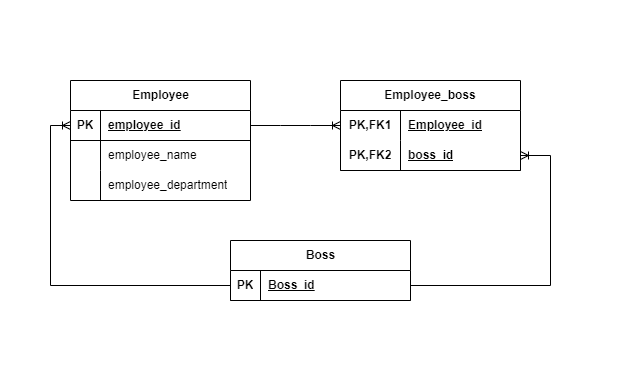

The diagram above was exported from draw.io. Its source (the exported page's mxGraphModel, read from the mxfile embedded in the PNG):
<mxGraphModel dx="1514" dy="831" grid="1" gridSize="10" guides="1" tooltips="1" connect="1" arrows="1" fold="1" page="1" pageScale="1" pageWidth="827" pageHeight="1169" math="0" shadow="0">
  <root>
    <mxCell id="0" />
    <mxCell id="1" parent="0" />
    <mxCell id="MLkWe6T9xC_OfCHJML5c-1" value="Employee" style="shape=table;startSize=30;container=1;collapsible=1;childLayout=tableLayout;fixedRows=1;rowLines=0;fontStyle=1;align=center;resizeLast=1;html=1;" vertex="1" parent="1">
      <mxGeometry x="70" y="80" width="180" height="120" as="geometry" />
    </mxCell>
    <mxCell id="MLkWe6T9xC_OfCHJML5c-2" value="" style="shape=tableRow;horizontal=0;startSize=0;swimlaneHead=0;swimlaneBody=0;fillColor=none;collapsible=0;dropTarget=0;points=[[0,0.5],[1,0.5]];portConstraint=eastwest;top=0;left=0;right=0;bottom=1;" vertex="1" parent="MLkWe6T9xC_OfCHJML5c-1">
      <mxGeometry y="30" width="180" height="30" as="geometry" />
    </mxCell>
    <mxCell id="MLkWe6T9xC_OfCHJML5c-3" value="PK" style="shape=partialRectangle;connectable=0;fillColor=none;top=0;left=0;bottom=0;right=0;fontStyle=1;overflow=hidden;whiteSpace=wrap;html=1;" vertex="1" parent="MLkWe6T9xC_OfCHJML5c-2">
      <mxGeometry width="30" height="30" as="geometry">
        <mxRectangle width="30" height="30" as="alternateBounds" />
      </mxGeometry>
    </mxCell>
    <mxCell id="MLkWe6T9xC_OfCHJML5c-4" value="employee_id" style="shape=partialRectangle;connectable=0;fillColor=none;top=0;left=0;bottom=0;right=0;align=left;spacingLeft=6;fontStyle=5;overflow=hidden;whiteSpace=wrap;html=1;" vertex="1" parent="MLkWe6T9xC_OfCHJML5c-2">
      <mxGeometry x="30" width="150" height="30" as="geometry">
        <mxRectangle width="150" height="30" as="alternateBounds" />
      </mxGeometry>
    </mxCell>
    <mxCell id="MLkWe6T9xC_OfCHJML5c-5" value="" style="shape=tableRow;horizontal=0;startSize=0;swimlaneHead=0;swimlaneBody=0;fillColor=none;collapsible=0;dropTarget=0;points=[[0,0.5],[1,0.5]];portConstraint=eastwest;top=0;left=0;right=0;bottom=0;" vertex="1" parent="MLkWe6T9xC_OfCHJML5c-1">
      <mxGeometry y="60" width="180" height="30" as="geometry" />
    </mxCell>
    <mxCell id="MLkWe6T9xC_OfCHJML5c-6" value="" style="shape=partialRectangle;connectable=0;fillColor=none;top=0;left=0;bottom=0;right=0;editable=1;overflow=hidden;whiteSpace=wrap;html=1;" vertex="1" parent="MLkWe6T9xC_OfCHJML5c-5">
      <mxGeometry width="30" height="30" as="geometry">
        <mxRectangle width="30" height="30" as="alternateBounds" />
      </mxGeometry>
    </mxCell>
    <mxCell id="MLkWe6T9xC_OfCHJML5c-7" value="employee_name" style="shape=partialRectangle;connectable=0;fillColor=none;top=0;left=0;bottom=0;right=0;align=left;spacingLeft=6;overflow=hidden;whiteSpace=wrap;html=1;" vertex="1" parent="MLkWe6T9xC_OfCHJML5c-5">
      <mxGeometry x="30" width="150" height="30" as="geometry">
        <mxRectangle width="150" height="30" as="alternateBounds" />
      </mxGeometry>
    </mxCell>
    <mxCell id="MLkWe6T9xC_OfCHJML5c-8" value="" style="shape=tableRow;horizontal=0;startSize=0;swimlaneHead=0;swimlaneBody=0;fillColor=none;collapsible=0;dropTarget=0;points=[[0,0.5],[1,0.5]];portConstraint=eastwest;top=0;left=0;right=0;bottom=0;" vertex="1" parent="MLkWe6T9xC_OfCHJML5c-1">
      <mxGeometry y="90" width="180" height="30" as="geometry" />
    </mxCell>
    <mxCell id="MLkWe6T9xC_OfCHJML5c-9" value="" style="shape=partialRectangle;connectable=0;fillColor=none;top=0;left=0;bottom=0;right=0;editable=1;overflow=hidden;whiteSpace=wrap;html=1;" vertex="1" parent="MLkWe6T9xC_OfCHJML5c-8">
      <mxGeometry width="30" height="30" as="geometry">
        <mxRectangle width="30" height="30" as="alternateBounds" />
      </mxGeometry>
    </mxCell>
    <mxCell id="MLkWe6T9xC_OfCHJML5c-10" value="employee_department" style="shape=partialRectangle;connectable=0;fillColor=none;top=0;left=0;bottom=0;right=0;align=left;spacingLeft=6;overflow=hidden;whiteSpace=wrap;html=1;" vertex="1" parent="MLkWe6T9xC_OfCHJML5c-8">
      <mxGeometry x="30" width="150" height="30" as="geometry">
        <mxRectangle width="150" height="30" as="alternateBounds" />
      </mxGeometry>
    </mxCell>
    <mxCell id="MLkWe6T9xC_OfCHJML5c-17" value="Employee_boss" style="shape=table;startSize=30;container=1;collapsible=1;childLayout=tableLayout;fixedRows=1;rowLines=0;fontStyle=1;align=center;resizeLast=1;html=1;whiteSpace=wrap;" vertex="1" parent="1">
      <mxGeometry x="340" y="80" width="180" height="90" as="geometry" />
    </mxCell>
    <mxCell id="MLkWe6T9xC_OfCHJML5c-18" value="" style="shape=tableRow;horizontal=0;startSize=0;swimlaneHead=0;swimlaneBody=0;fillColor=none;collapsible=0;dropTarget=0;points=[[0,0.5],[1,0.5]];portConstraint=eastwest;top=0;left=0;right=0;bottom=0;html=1;" vertex="1" parent="MLkWe6T9xC_OfCHJML5c-17">
      <mxGeometry y="30" width="180" height="30" as="geometry" />
    </mxCell>
    <mxCell id="MLkWe6T9xC_OfCHJML5c-19" value="PK,FK1" style="shape=partialRectangle;connectable=0;fillColor=none;top=0;left=0;bottom=0;right=0;fontStyle=1;overflow=hidden;html=1;whiteSpace=wrap;" vertex="1" parent="MLkWe6T9xC_OfCHJML5c-18">
      <mxGeometry width="60" height="30" as="geometry">
        <mxRectangle width="60" height="30" as="alternateBounds" />
      </mxGeometry>
    </mxCell>
    <mxCell id="MLkWe6T9xC_OfCHJML5c-20" value="Employee_id" style="shape=partialRectangle;connectable=0;fillColor=none;top=0;left=0;bottom=0;right=0;align=left;spacingLeft=6;fontStyle=5;overflow=hidden;html=1;whiteSpace=wrap;" vertex="1" parent="MLkWe6T9xC_OfCHJML5c-18">
      <mxGeometry x="60" width="120" height="30" as="geometry">
        <mxRectangle width="120" height="30" as="alternateBounds" />
      </mxGeometry>
    </mxCell>
    <mxCell id="MLkWe6T9xC_OfCHJML5c-21" value="" style="shape=tableRow;horizontal=0;startSize=0;swimlaneHead=0;swimlaneBody=0;fillColor=none;collapsible=0;dropTarget=0;points=[[0,0.5],[1,0.5]];portConstraint=eastwest;top=0;left=0;right=0;bottom=1;html=1;" vertex="1" parent="MLkWe6T9xC_OfCHJML5c-17">
      <mxGeometry y="60" width="180" height="30" as="geometry" />
    </mxCell>
    <mxCell id="MLkWe6T9xC_OfCHJML5c-22" value="PK,FK2" style="shape=partialRectangle;connectable=0;fillColor=none;top=0;left=0;bottom=0;right=0;fontStyle=1;overflow=hidden;html=1;whiteSpace=wrap;" vertex="1" parent="MLkWe6T9xC_OfCHJML5c-21">
      <mxGeometry width="60" height="30" as="geometry">
        <mxRectangle width="60" height="30" as="alternateBounds" />
      </mxGeometry>
    </mxCell>
    <mxCell id="MLkWe6T9xC_OfCHJML5c-23" value="boss_id" style="shape=partialRectangle;connectable=0;fillColor=none;top=0;left=0;bottom=0;right=0;align=left;spacingLeft=6;fontStyle=5;overflow=hidden;html=1;whiteSpace=wrap;" vertex="1" parent="MLkWe6T9xC_OfCHJML5c-21">
      <mxGeometry x="60" width="120" height="30" as="geometry">
        <mxRectangle width="120" height="30" as="alternateBounds" />
      </mxGeometry>
    </mxCell>
    <mxCell id="MLkWe6T9xC_OfCHJML5c-30" value="" style="edgeStyle=entityRelationEdgeStyle;fontSize=12;html=1;endArrow=ERoneToMany;rounded=0;entryX=0;entryY=0.5;entryDx=0;entryDy=0;exitX=1;exitY=0.5;exitDx=0;exitDy=0;" edge="1" parent="1" source="MLkWe6T9xC_OfCHJML5c-2" target="MLkWe6T9xC_OfCHJML5c-18">
      <mxGeometry width="100" height="100" relative="1" as="geometry">
        <mxPoint x="360" y="380" as="sourcePoint" />
        <mxPoint x="460" y="280" as="targetPoint" />
      </mxGeometry>
    </mxCell>
    <mxCell id="MLkWe6T9xC_OfCHJML5c-31" value="Boss" style="shape=table;startSize=30;container=1;collapsible=1;childLayout=tableLayout;fixedRows=1;rowLines=0;fontStyle=1;align=center;resizeLast=1;html=1;" vertex="1" parent="1">
      <mxGeometry x="230" y="240" width="180" height="60" as="geometry" />
    </mxCell>
    <mxCell id="MLkWe6T9xC_OfCHJML5c-32" value="" style="shape=tableRow;horizontal=0;startSize=0;swimlaneHead=0;swimlaneBody=0;fillColor=none;collapsible=0;dropTarget=0;points=[[0,0.5],[1,0.5]];portConstraint=eastwest;top=0;left=0;right=0;bottom=1;" vertex="1" parent="MLkWe6T9xC_OfCHJML5c-31">
      <mxGeometry y="30" width="180" height="30" as="geometry" />
    </mxCell>
    <mxCell id="MLkWe6T9xC_OfCHJML5c-33" value="PK" style="shape=partialRectangle;connectable=0;fillColor=none;top=0;left=0;bottom=0;right=0;fontStyle=1;overflow=hidden;whiteSpace=wrap;html=1;" vertex="1" parent="MLkWe6T9xC_OfCHJML5c-32">
      <mxGeometry width="30" height="30" as="geometry">
        <mxRectangle width="30" height="30" as="alternateBounds" />
      </mxGeometry>
    </mxCell>
    <mxCell id="MLkWe6T9xC_OfCHJML5c-34" value="Boss_id" style="shape=partialRectangle;connectable=0;fillColor=none;top=0;left=0;bottom=0;right=0;align=left;spacingLeft=6;fontStyle=5;overflow=hidden;whiteSpace=wrap;html=1;" vertex="1" parent="MLkWe6T9xC_OfCHJML5c-32">
      <mxGeometry x="30" width="150" height="30" as="geometry">
        <mxRectangle width="150" height="30" as="alternateBounds" />
      </mxGeometry>
    </mxCell>
    <mxCell id="MLkWe6T9xC_OfCHJML5c-44" value="" style="edgeStyle=orthogonalEdgeStyle;fontSize=12;html=1;endArrow=ERoneToMany;rounded=0;entryX=1;entryY=0.5;entryDx=0;entryDy=0;exitX=1;exitY=0.5;exitDx=0;exitDy=0;" edge="1" parent="1" source="MLkWe6T9xC_OfCHJML5c-32" target="MLkWe6T9xC_OfCHJML5c-21">
      <mxGeometry width="100" height="100" relative="1" as="geometry">
        <mxPoint x="360" y="380" as="sourcePoint" />
        <mxPoint x="460" y="280" as="targetPoint" />
        <Array as="points">
          <mxPoint x="550" y="285" />
          <mxPoint x="550" y="155" />
        </Array>
      </mxGeometry>
    </mxCell>
    <mxCell id="MLkWe6T9xC_OfCHJML5c-51" value="" style="edgeStyle=orthogonalEdgeStyle;fontSize=12;html=1;endArrow=ERoneToMany;rounded=0;entryX=0;entryY=0.5;entryDx=0;entryDy=0;exitX=0;exitY=0.5;exitDx=0;exitDy=0;" edge="1" parent="1" source="MLkWe6T9xC_OfCHJML5c-32" target="MLkWe6T9xC_OfCHJML5c-2">
      <mxGeometry width="100" height="100" relative="1" as="geometry">
        <mxPoint x="360" y="380" as="sourcePoint" />
        <mxPoint x="460" y="280" as="targetPoint" />
        <Array as="points">
          <mxPoint x="50" y="285" />
          <mxPoint x="50" y="125" />
        </Array>
      </mxGeometry>
    </mxCell>
  </root>
</mxGraphModel>